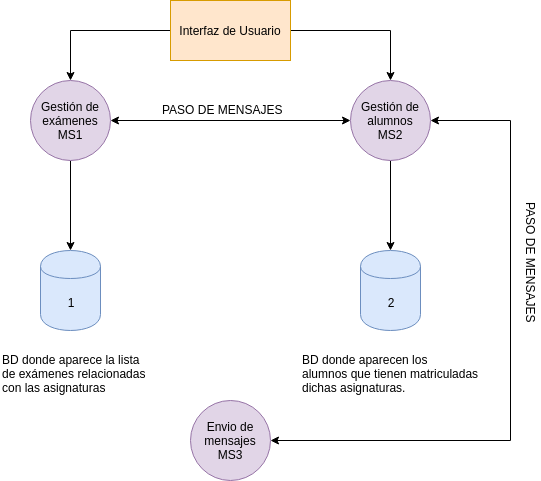

The diagram above was exported from draw.io. Its source (the exported page's mxGraphModel, read from the mxfile embedded in the PNG):
<mxGraphModel dx="432" dy="789" grid="1" gridSize="10" guides="1" tooltips="1" connect="1" arrows="1" fold="1" page="1" pageScale="1" pageWidth="827" pageHeight="1169" math="0" shadow="0">
  <root>
    <mxCell id="0" />
    <mxCell id="1" parent="0" />
    <mxCell id="YW0xWne7SNrzAwPotWar-19" style="edgeStyle=orthogonalEdgeStyle;rounded=0;orthogonalLoop=1;jettySize=auto;html=1;exitX=0;exitY=0.5;exitDx=0;exitDy=0;startArrow=none;startFill=0;" edge="1" parent="1" source="YW0xWne7SNrzAwPotWar-1" target="YW0xWne7SNrzAwPotWar-2">
      <mxGeometry relative="1" as="geometry" />
    </mxCell>
    <mxCell id="YW0xWne7SNrzAwPotWar-20" style="edgeStyle=orthogonalEdgeStyle;rounded=0;orthogonalLoop=1;jettySize=auto;html=1;exitX=1;exitY=0.5;exitDx=0;exitDy=0;startArrow=none;startFill=0;" edge="1" parent="1" source="YW0xWne7SNrzAwPotWar-1" target="YW0xWne7SNrzAwPotWar-3">
      <mxGeometry relative="1" as="geometry" />
    </mxCell>
    <mxCell id="YW0xWne7SNrzAwPotWar-1" value="Interfaz de Usuario" style="rounded=0;whiteSpace=wrap;html=1;fillColor=#ffe6cc;strokeColor=#d79b00;" vertex="1" parent="1">
      <mxGeometry x="340" y="120" width="120" height="60" as="geometry" />
    </mxCell>
    <mxCell id="YW0xWne7SNrzAwPotWar-4" value="" style="edgeStyle=orthogonalEdgeStyle;rounded=0;orthogonalLoop=1;jettySize=auto;html=1;startArrow=classic;startFill=1;" edge="1" parent="1" source="YW0xWne7SNrzAwPotWar-2" target="YW0xWne7SNrzAwPotWar-3">
      <mxGeometry relative="1" as="geometry" />
    </mxCell>
    <mxCell id="YW0xWne7SNrzAwPotWar-9" style="edgeStyle=orthogonalEdgeStyle;rounded=0;orthogonalLoop=1;jettySize=auto;html=1;exitX=0.5;exitY=1;exitDx=0;exitDy=0;startArrow=none;startFill=0;" edge="1" parent="1" source="YW0xWne7SNrzAwPotWar-2" target="YW0xWne7SNrzAwPotWar-6">
      <mxGeometry relative="1" as="geometry" />
    </mxCell>
    <mxCell id="YW0xWne7SNrzAwPotWar-2" value="Gestión de exámenes&lt;br&gt;MS1" style="ellipse;whiteSpace=wrap;html=1;aspect=fixed;fillColor=#e1d5e7;strokeColor=#9673a6;" vertex="1" parent="1">
      <mxGeometry x="200" y="200" width="80" height="80" as="geometry" />
    </mxCell>
    <mxCell id="YW0xWne7SNrzAwPotWar-10" style="edgeStyle=orthogonalEdgeStyle;rounded=0;orthogonalLoop=1;jettySize=auto;html=1;exitX=0.5;exitY=1;exitDx=0;exitDy=0;startArrow=none;startFill=0;" edge="1" parent="1" source="YW0xWne7SNrzAwPotWar-3" target="YW0xWne7SNrzAwPotWar-7">
      <mxGeometry relative="1" as="geometry" />
    </mxCell>
    <mxCell id="YW0xWne7SNrzAwPotWar-14" style="edgeStyle=orthogonalEdgeStyle;rounded=0;orthogonalLoop=1;jettySize=auto;html=1;exitX=1;exitY=0.5;exitDx=0;exitDy=0;entryX=1;entryY=0.5;entryDx=0;entryDy=0;startArrow=classic;startFill=1;" edge="1" parent="1" source="YW0xWne7SNrzAwPotWar-3" target="YW0xWne7SNrzAwPotWar-13">
      <mxGeometry relative="1" as="geometry">
        <Array as="points">
          <mxPoint x="680" y="240" />
          <mxPoint x="680" y="560" />
        </Array>
      </mxGeometry>
    </mxCell>
    <mxCell id="YW0xWne7SNrzAwPotWar-3" value="Gestión de alumnos&lt;br&gt;MS2" style="ellipse;whiteSpace=wrap;html=1;aspect=fixed;fillColor=#e1d5e7;strokeColor=#9673a6;" vertex="1" parent="1">
      <mxGeometry x="520" y="200" width="80" height="80" as="geometry" />
    </mxCell>
    <mxCell id="YW0xWne7SNrzAwPotWar-5" value="PASO DE MENSAJES" style="text;html=1;resizable=0;points=[];autosize=1;align=left;verticalAlign=top;spacingTop=-4;" vertex="1" parent="1">
      <mxGeometry x="330" y="220" width="140" height="20" as="geometry" />
    </mxCell>
    <mxCell id="YW0xWne7SNrzAwPotWar-6" value="1" style="shape=cylinder;whiteSpace=wrap;html=1;boundedLbl=1;backgroundOutline=1;fillColor=#dae8fc;strokeColor=#6c8ebf;" vertex="1" parent="1">
      <mxGeometry x="210" y="370" width="60" height="80" as="geometry" />
    </mxCell>
    <mxCell id="YW0xWne7SNrzAwPotWar-7" value="2" style="shape=cylinder;whiteSpace=wrap;html=1;boundedLbl=1;backgroundOutline=1;fillColor=#dae8fc;strokeColor=#6c8ebf;" vertex="1" parent="1">
      <mxGeometry x="530" y="370" width="60" height="80" as="geometry" />
    </mxCell>
    <mxCell id="YW0xWne7SNrzAwPotWar-11" value="BD donde aparece la lista&lt;br&gt;de exámenes relacionadas&lt;br&gt;con las asignaturas" style="text;html=1;resizable=0;points=[];autosize=1;align=left;verticalAlign=top;spacingTop=-4;" vertex="1" parent="1">
      <mxGeometry x="170" y="470" width="160" height="40" as="geometry" />
    </mxCell>
    <mxCell id="YW0xWne7SNrzAwPotWar-12" value="BD donde aparecen los&amp;nbsp;&lt;br&gt;alumnos que tienen matriculadas&amp;nbsp;&lt;br&gt;dichas asignaturas." style="text;html=1;resizable=0;points=[];autosize=1;align=left;verticalAlign=top;spacingTop=-4;" vertex="1" parent="1">
      <mxGeometry x="470" y="470" width="190" height="40" as="geometry" />
    </mxCell>
    <mxCell id="YW0xWne7SNrzAwPotWar-13" value="Envio de mensajes&lt;br&gt;MS3" style="ellipse;whiteSpace=wrap;html=1;aspect=fixed;fillColor=#e1d5e7;strokeColor=#9673a6;" vertex="1" parent="1">
      <mxGeometry x="360" y="520" width="80" height="80" as="geometry" />
    </mxCell>
    <mxCell id="YW0xWne7SNrzAwPotWar-16" value="PASO DE MENSAJES" style="text;html=1;resizable=0;points=[];autosize=1;align=left;verticalAlign=top;spacingTop=-4;rotation=90;" vertex="1" parent="1">
      <mxGeometry x="630" y="380" width="140" height="20" as="geometry" />
    </mxCell>
  </root>
</mxGraphModel>